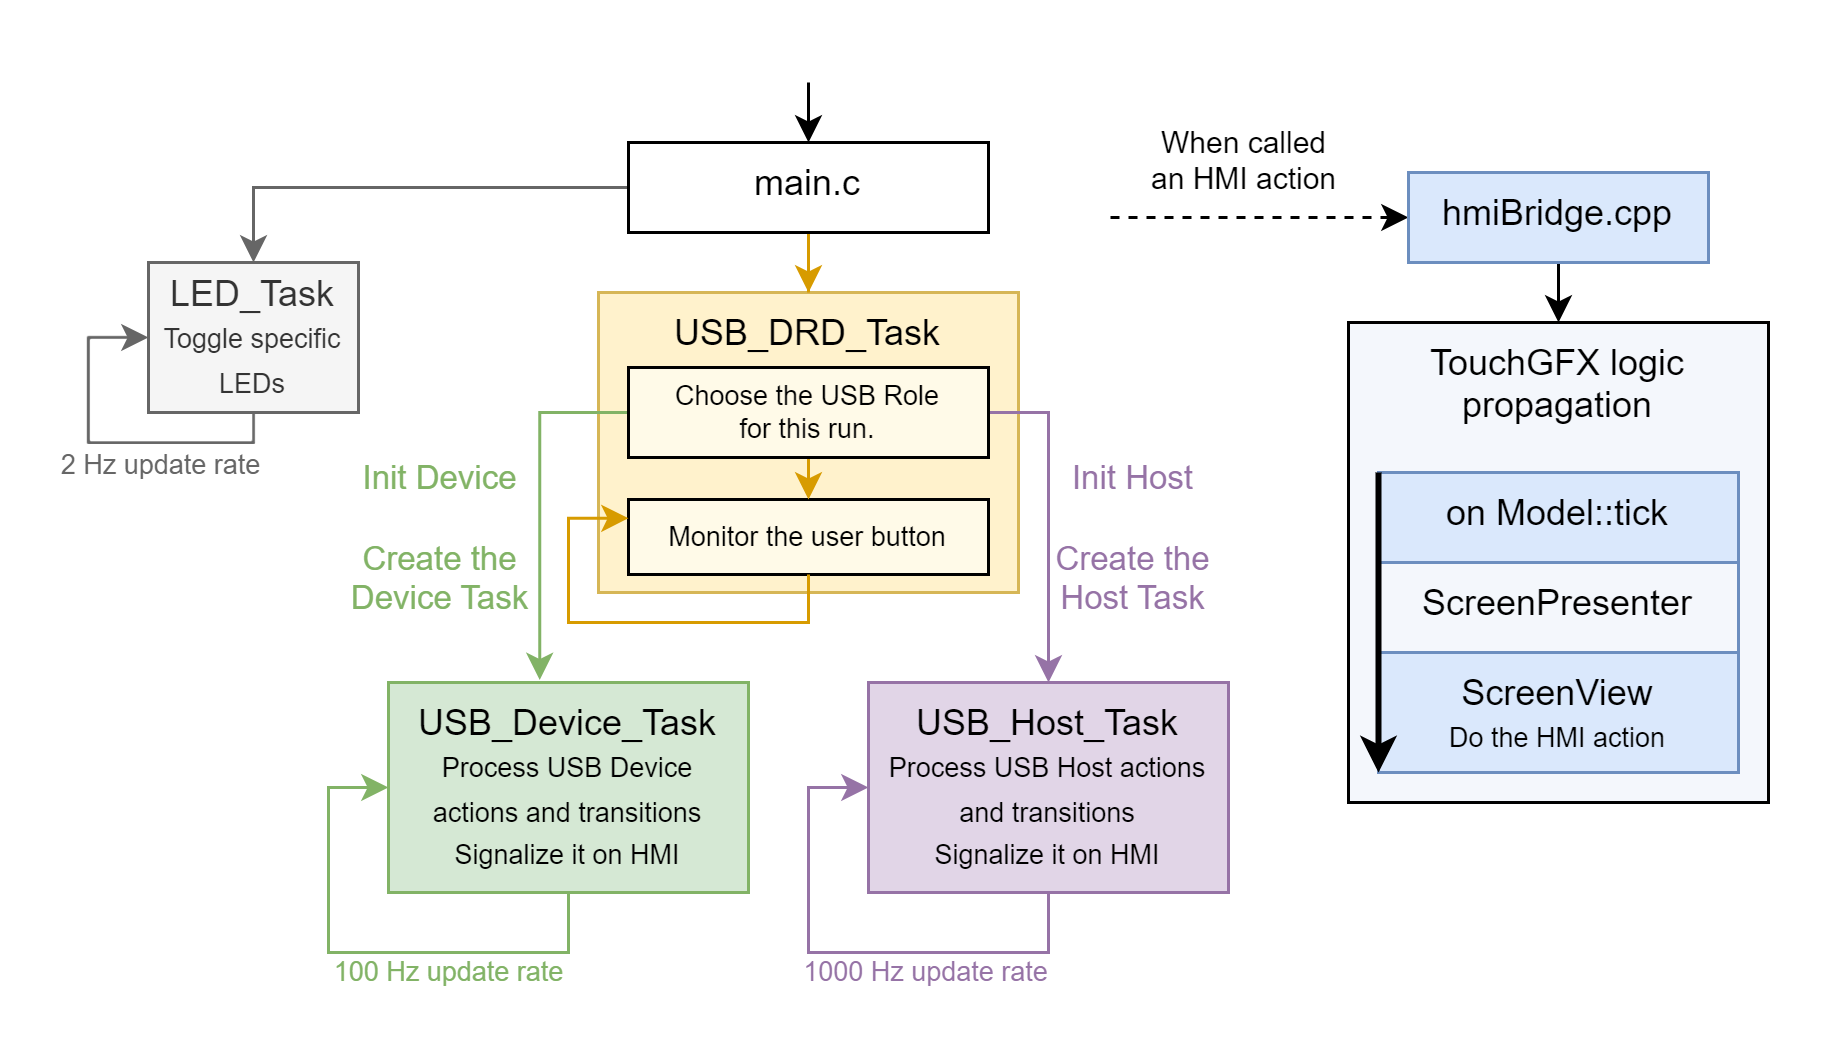

The diagram above was exported from draw.io. Its source (the exported page's mxGraphModel, read from the mxfile embedded in the PNG):
<mxGraphModel dx="714" dy="423" grid="1" gridSize="10" guides="1" tooltips="1" connect="1" arrows="1" fold="1" page="1" pageScale="1" pageWidth="827" pageHeight="1169" math="0" shadow="0">
  <root>
    <mxCell id="0" />
    <mxCell id="1" parent="0" />
    <mxCell id="2" value="USB_DRD_Task" style="rounded=0;whiteSpace=wrap;html=1;verticalAlign=top;fillColor=#fff2cc;strokeColor=#d6b656;" vertex="1" parent="1">
      <mxGeometry x="230" y="190" width="140" height="100" as="geometry" />
    </mxCell>
    <mxCell id="3" style="edgeStyle=orthogonalEdgeStyle;rounded=0;orthogonalLoop=1;jettySize=auto;html=1;entryX=0.5;entryY=0;entryDx=0;entryDy=0;fillColor=#ffe6cc;strokeColor=#d79b00;" edge="1" source="6" target="2" parent="1">
      <mxGeometry relative="1" as="geometry" />
    </mxCell>
    <mxCell id="4" style="edgeStyle=orthogonalEdgeStyle;rounded=0;orthogonalLoop=1;jettySize=auto;html=1;exitX=0.5;exitY=0;exitDx=0;exitDy=0;startArrow=classic;startFill=1;endArrow=none;endFill=0;" edge="1" source="6" parent="1">
      <mxGeometry relative="1" as="geometry">
        <mxPoint x="300.0000000000001" y="120" as="targetPoint" />
      </mxGeometry>
    </mxCell>
    <mxCell id="5" style="edgeStyle=orthogonalEdgeStyle;rounded=0;orthogonalLoop=1;jettySize=auto;html=1;exitX=0;exitY=0.5;exitDx=0;exitDy=0;entryX=0.5;entryY=0;entryDx=0;entryDy=0;strokeColor=#666666;" edge="1" source="6" target="30" parent="1">
      <mxGeometry relative="1" as="geometry" />
    </mxCell>
    <mxCell id="6" value="main.c" style="rounded=0;whiteSpace=wrap;html=1;verticalAlign=top;" vertex="1" parent="1">
      <mxGeometry x="240" y="140" width="120" height="30" as="geometry" />
    </mxCell>
    <mxCell id="7" style="edgeStyle=orthogonalEdgeStyle;rounded=0;orthogonalLoop=1;jettySize=auto;html=1;exitX=0.5;exitY=1;exitDx=0;exitDy=0;entryX=0.5;entryY=0;entryDx=0;entryDy=0;" edge="1" source="9" target="11" parent="1">
      <mxGeometry relative="1" as="geometry" />
    </mxCell>
    <mxCell id="8" style="edgeStyle=orthogonalEdgeStyle;rounded=0;orthogonalLoop=1;jettySize=auto;html=1;exitX=0;exitY=0.5;exitDx=0;exitDy=0;startArrow=classic;startFill=1;endArrow=none;endFill=0;dashed=1;" edge="1" source="9" parent="1">
      <mxGeometry relative="1" as="geometry">
        <mxPoint x="400" y="165" as="targetPoint" />
      </mxGeometry>
    </mxCell>
    <mxCell id="9" value="hmiBridge.cpp" style="rounded=0;whiteSpace=wrap;html=1;verticalAlign=top;fillColor=#dae8fc;strokeColor=#6c8ebf;" vertex="1" parent="1">
      <mxGeometry x="500" y="150" width="100" height="30" as="geometry" />
    </mxCell>
    <mxCell id="10" value="USB_Device_Task&lt;br&gt;&lt;font style=&quot;font-size: 9px;&quot;&gt;Process USB Device&lt;br&gt;actions and transitions&lt;br&gt;Signalize it on HMI&lt;/font&gt;" style="rounded=0;whiteSpace=wrap;html=1;verticalAlign=top;fillColor=#d5e8d4;strokeColor=#82b366;" vertex="1" parent="1">
      <mxGeometry x="160" y="320" width="120" height="70" as="geometry" />
    </mxCell>
    <mxCell id="11" value="TouchGFX logic propagation" style="rounded=0;whiteSpace=wrap;html=1;verticalAlign=top;fillColor=#F4F7FC;" vertex="1" parent="1">
      <mxGeometry x="480" y="200" width="140" height="160" as="geometry" />
    </mxCell>
    <mxCell id="12" value="USB_Host_Task&lt;br&gt;&lt;font style=&quot;font-size: 9px;&quot;&gt;Process USB Host actions and transitions&lt;br&gt;Signalize it on HMI&lt;/font&gt;" style="rounded=0;whiteSpace=wrap;html=1;verticalAlign=top;fillColor=#e1d5e7;strokeColor=#9673a6;" vertex="1" parent="1">
      <mxGeometry x="320" y="320" width="120" height="70" as="geometry" />
    </mxCell>
    <mxCell id="13" value="on Model::tick" style="rounded=0;whiteSpace=wrap;html=1;verticalAlign=top;fillColor=#dae8fc;strokeColor=#6c8ebf;" vertex="1" parent="1">
      <mxGeometry x="490" y="250" width="120" height="60" as="geometry" />
    </mxCell>
    <mxCell id="14" value="ScreenPresenter" style="rounded=0;whiteSpace=wrap;html=1;verticalAlign=top;fillColor=#F4F7FC;strokeColor=#6c8ebf;" vertex="1" parent="1">
      <mxGeometry x="490" y="280" width="120" height="60" as="geometry" />
    </mxCell>
    <mxCell id="15" value="ScreenView&lt;br&gt;&lt;font style=&quot;font-size: 9px;&quot;&gt;Do the HMI action&lt;/font&gt;" style="rounded=0;whiteSpace=wrap;html=1;verticalAlign=top;fillColor=#dae8fc;strokeColor=#6c8ebf;" vertex="1" parent="1">
      <mxGeometry x="490" y="310" width="120" height="40" as="geometry" />
    </mxCell>
    <mxCell id="16" style="edgeStyle=orthogonalEdgeStyle;rounded=0;orthogonalLoop=1;jettySize=auto;html=1;exitX=0;exitY=0;exitDx=0;exitDy=0;entryX=0;entryY=1;entryDx=0;entryDy=0;strokeWidth=2;" edge="1" source="13" target="15" parent="1">
      <mxGeometry relative="1" as="geometry">
        <Array as="points">
          <mxPoint x="490" y="350" />
          <mxPoint x="490" y="350" />
        </Array>
      </mxGeometry>
    </mxCell>
    <mxCell id="17" value="When called&lt;br style=&quot;font-size: 10px;&quot;&gt;an HMI action" style="text;html=1;align=center;verticalAlign=middle;resizable=0;points=[];autosize=1;strokeColor=none;fillColor=none;fontSize=10;" vertex="1" parent="1">
      <mxGeometry x="400" y="126" width="90" height="40" as="geometry" />
    </mxCell>
    <mxCell id="18" value="&lt;font style=&quot;font-size: 9px;&quot;&gt;Monitor the user button&lt;/font&gt;" style="rounded=0;whiteSpace=wrap;html=1;verticalAlign=middle;fontSize=9;fillColor=#FFFAE8;" vertex="1" parent="1">
      <mxGeometry x="240" y="259" width="120" height="25" as="geometry" />
    </mxCell>
    <mxCell id="19" style="edgeStyle=orthogonalEdgeStyle;rounded=0;orthogonalLoop=1;jettySize=auto;html=1;exitX=0;exitY=0.5;exitDx=0;exitDy=0;entryX=0.42;entryY=-0.012;entryDx=0;entryDy=0;fillColor=#d5e8d4;strokeColor=#82b366;entryPerimeter=0;" edge="1" source="24" target="10" parent="1">
      <mxGeometry relative="1" as="geometry" />
    </mxCell>
    <mxCell id="20" value="Init Device&lt;br&gt;&lt;br&gt;Create the&lt;br&gt;Device Task" style="edgeLabel;html=1;align=center;verticalAlign=middle;resizable=0;points=[];fontColor=#82B366;" vertex="1" connectable="0" parent="19">
      <mxGeometry x="-0.6047" y="-1" relative="1" as="geometry">
        <mxPoint x="-40" y="43" as="offset" />
      </mxGeometry>
    </mxCell>
    <mxCell id="21" style="edgeStyle=orthogonalEdgeStyle;rounded=0;orthogonalLoop=1;jettySize=auto;html=1;exitX=1;exitY=0.5;exitDx=0;exitDy=0;fillColor=#e1d5e7;strokeColor=#9673a6;" edge="1" source="24" target="12" parent="1">
      <mxGeometry relative="1" as="geometry" />
    </mxCell>
    <mxCell id="22" value="Init Host&lt;br style=&quot;border-color: var(--border-color);&quot;&gt;&lt;br style=&quot;border-color: var(--border-color);&quot;&gt;Create the&lt;br style=&quot;border-color: var(--border-color);&quot;&gt;Host Task" style="edgeLabel;html=1;align=center;verticalAlign=middle;resizable=0;points=[];labelBackgroundColor=none;fontColor=#9673A6;" vertex="1" connectable="0" parent="21">
      <mxGeometry x="0.2711" y="2" relative="1" as="geometry">
        <mxPoint x="26" y="-8" as="offset" />
      </mxGeometry>
    </mxCell>
    <mxCell id="23" style="edgeStyle=orthogonalEdgeStyle;rounded=0;orthogonalLoop=1;jettySize=auto;html=1;exitX=0.5;exitY=1;exitDx=0;exitDy=0;entryX=0.5;entryY=0;entryDx=0;entryDy=0;fillColor=#ffe6cc;strokeColor=#d79b00;" edge="1" source="24" target="18" parent="1">
      <mxGeometry relative="1" as="geometry" />
    </mxCell>
    <mxCell id="24" value="Choose the USB Role&lt;br style=&quot;border-color: var(--border-color); font-size: 9px;&quot;&gt;&lt;span style=&quot;font-size: 9px;&quot;&gt;for this run.&lt;/span&gt;" style="rounded=0;whiteSpace=wrap;html=1;verticalAlign=middle;fontSize=9;fillColor=#FFFAE8;" vertex="1" parent="1">
      <mxGeometry x="240" y="215" width="120" height="30" as="geometry" />
    </mxCell>
    <mxCell id="25" style="edgeStyle=orthogonalEdgeStyle;rounded=0;orthogonalLoop=1;jettySize=auto;html=1;exitX=0.5;exitY=1;exitDx=0;exitDy=0;entryX=0;entryY=0.25;entryDx=0;entryDy=0;fillColor=#ffe6cc;strokeColor=#d79b00;" edge="1" source="18" target="18" parent="1">
      <mxGeometry relative="1" as="geometry">
        <Array as="points">
          <mxPoint x="300" y="300" />
          <mxPoint x="220" y="300" />
          <mxPoint x="220" y="265" />
        </Array>
      </mxGeometry>
    </mxCell>
    <mxCell id="26" style="edgeStyle=orthogonalEdgeStyle;rounded=0;orthogonalLoop=1;jettySize=auto;html=1;exitX=0.5;exitY=1;exitDx=0;exitDy=0;entryX=0;entryY=0.5;entryDx=0;entryDy=0;fillColor=#d5e8d4;strokeColor=#82b366;" edge="1" source="10" target="10" parent="1">
      <mxGeometry relative="1" as="geometry">
        <Array as="points">
          <mxPoint x="220" y="410" />
          <mxPoint x="140" y="410" />
          <mxPoint x="140" y="355" />
        </Array>
      </mxGeometry>
    </mxCell>
    <mxCell id="27" value="100 Hz update rate" style="edgeLabel;html=1;align=center;verticalAlign=middle;resizable=0;points=[];fontSize=9;fontColor=#82B366;" vertex="1" connectable="0" parent="26">
      <mxGeometry x="-0.5794" y="1" relative="1" as="geometry">
        <mxPoint x="-24" y="6" as="offset" />
      </mxGeometry>
    </mxCell>
    <mxCell id="28" style="edgeStyle=orthogonalEdgeStyle;rounded=0;orthogonalLoop=1;jettySize=auto;html=1;exitX=0.5;exitY=1;exitDx=0;exitDy=0;entryX=0;entryY=0.5;entryDx=0;entryDy=0;fillColor=#e1d5e7;strokeColor=#9673a6;" edge="1" source="12" target="12" parent="1">
      <mxGeometry relative="1" as="geometry">
        <Array as="points">
          <mxPoint x="380" y="410" />
          <mxPoint x="300" y="410" />
          <mxPoint x="300" y="355" />
        </Array>
      </mxGeometry>
    </mxCell>
    <mxCell id="29" value="1000 Hz update rate" style="edgeLabel;html=1;align=center;verticalAlign=middle;resizable=0;points=[];fontSize=9;fontColor=#9673A6;" vertex="1" connectable="0" parent="28">
      <mxGeometry x="-0.5451" y="1" relative="1" as="geometry">
        <mxPoint x="-21" y="6" as="offset" />
      </mxGeometry>
    </mxCell>
    <mxCell id="30" value="LED_Task&lt;br&gt;&lt;font style=&quot;font-size: 9px;&quot;&gt;Toggle specific LEDs&lt;/font&gt;" style="rounded=0;whiteSpace=wrap;html=1;fillColor=#f5f5f5;fontColor=#333333;strokeColor=#666666;" vertex="1" parent="1">
      <mxGeometry x="80" y="180" width="70" height="50" as="geometry" />
    </mxCell>
    <mxCell id="31" style="edgeStyle=orthogonalEdgeStyle;rounded=0;orthogonalLoop=1;jettySize=auto;html=1;entryX=0;entryY=0.5;entryDx=0;entryDy=0;fontColor=#666666;strokeColor=#666666;" edge="1" source="30" target="30" parent="1">
      <mxGeometry relative="1" as="geometry">
        <Array as="points">
          <mxPoint x="115" y="240" />
          <mxPoint x="60" y="240" />
          <mxPoint x="60" y="205" />
        </Array>
      </mxGeometry>
    </mxCell>
    <mxCell id="32" value="&lt;font style=&quot;font-size: 9px;&quot;&gt;2 Hz update rate&lt;/font&gt;" style="edgeLabel;html=1;align=center;verticalAlign=middle;resizable=0;points=[];fontColor=#666666;" vertex="1" connectable="0" parent="31">
      <mxGeometry x="-0.3146" y="-1" relative="1" as="geometry">
        <mxPoint y="8" as="offset" />
      </mxGeometry>
    </mxCell>
  </root>
</mxGraphModel>